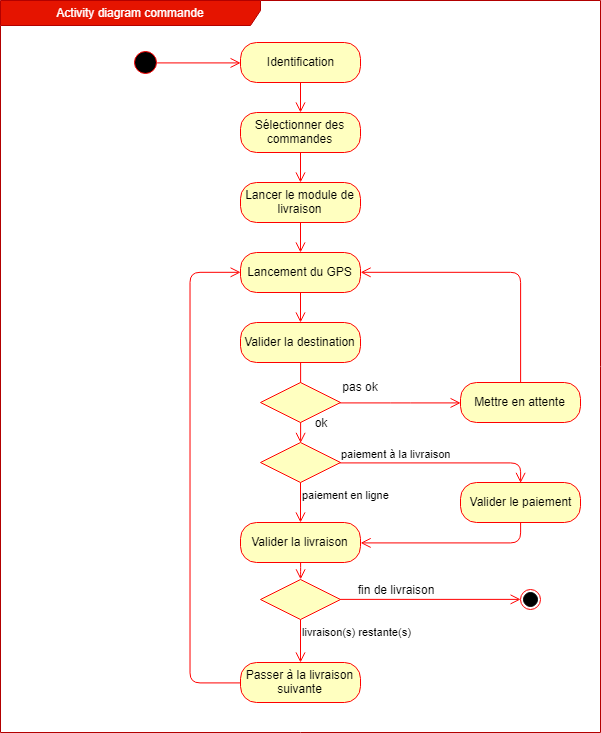

The diagram above was exported from draw.io. Its source (the exported page's mxGraphModel, read from the mxfile embedded in the PNG):
<mxGraphModel dx="1264" dy="629" grid="1" gridSize="10" guides="1" tooltips="1" connect="1" arrows="1" fold="1" page="1" pageScale="1" pageWidth="1169" pageHeight="827" math="0" shadow="0">
  <root>
    <mxCell id="0" />
    <mxCell id="1" parent="0" />
    <mxCell id="aBwffOoP8PxQftLafLlC-1" value="Activity diagram commande" style="shape=umlFrame;whiteSpace=wrap;html=1;labelBackgroundColor=none;strokeColor=#B20000;fillColor=#e51400;fontColor=#ffffff;width=260;height=25;" vertex="1" parent="1">
      <mxGeometry x="10" y="18" width="600" height="732" as="geometry" />
    </mxCell>
    <mxCell id="aBwffOoP8PxQftLafLlC-2" value="" style="ellipse;whiteSpace=wrap;html=1;aspect=fixed;strokeColor=#FF0000;" vertex="1" parent="1">
      <mxGeometry x="530" y="607" width="20" height="20" as="geometry" />
    </mxCell>
    <mxCell id="aBwffOoP8PxQftLafLlC-3" value="" style="ellipse;whiteSpace=wrap;html=1;aspect=fixed;labelBackgroundColor=#000000;fillColor=#000000;" vertex="1" parent="1">
      <mxGeometry x="533" y="610" width="14" height="14" as="geometry" />
    </mxCell>
    <mxCell id="aBwffOoP8PxQftLafLlC-4" value="" style="ellipse;html=1;shape=startState;fillColor=#000000;strokeColor=#ff0000;fontColor=#000000;" vertex="1" parent="1">
      <mxGeometry x="140" y="65" width="30" height="30" as="geometry" />
    </mxCell>
    <mxCell id="aBwffOoP8PxQftLafLlC-5" value="Identification" style="rounded=1;whiteSpace=wrap;html=1;arcSize=40;fontColor=#000000;fillColor=#ffffc0;strokeColor=#ff0000;" vertex="1" parent="1">
      <mxGeometry x="250" y="60" width="120" height="40" as="geometry" />
    </mxCell>
    <mxCell id="aBwffOoP8PxQftLafLlC-6" value="" style="edgeStyle=orthogonalEdgeStyle;html=1;verticalAlign=bottom;endArrow=open;endSize=8;strokeColor=#ff0000;" edge="1" source="aBwffOoP8PxQftLafLlC-5" parent="1">
      <mxGeometry relative="1" as="geometry">
        <mxPoint x="310" y="130" as="targetPoint" />
      </mxGeometry>
    </mxCell>
    <mxCell id="aBwffOoP8PxQftLafLlC-7" value="Sélectionner des commandes" style="rounded=1;whiteSpace=wrap;html=1;arcSize=40;fontColor=#000000;fillColor=#ffffc0;strokeColor=#ff0000;" vertex="1" parent="1">
      <mxGeometry x="250" y="130" width="120" height="40" as="geometry" />
    </mxCell>
    <mxCell id="aBwffOoP8PxQftLafLlC-8" value="" style="edgeStyle=orthogonalEdgeStyle;html=1;verticalAlign=bottom;endArrow=open;endSize=8;strokeColor=#ff0000;" edge="1" source="aBwffOoP8PxQftLafLlC-7" parent="1">
      <mxGeometry relative="1" as="geometry">
        <mxPoint x="310" y="200" as="targetPoint" />
      </mxGeometry>
    </mxCell>
    <mxCell id="aBwffOoP8PxQftLafLlC-9" value="Lancer le module de livraison" style="rounded=1;whiteSpace=wrap;html=1;arcSize=40;fontColor=#000000;fillColor=#ffffc0;strokeColor=#ff0000;" vertex="1" parent="1">
      <mxGeometry x="250" y="200" width="120" height="40" as="geometry" />
    </mxCell>
    <mxCell id="aBwffOoP8PxQftLafLlC-10" value="" style="edgeStyle=orthogonalEdgeStyle;html=1;verticalAlign=bottom;endArrow=open;endSize=8;strokeColor=#ff0000;" edge="1" source="aBwffOoP8PxQftLafLlC-9" parent="1">
      <mxGeometry relative="1" as="geometry">
        <mxPoint x="310" y="270" as="targetPoint" />
      </mxGeometry>
    </mxCell>
    <mxCell id="aBwffOoP8PxQftLafLlC-15" value="Lancement du GPS" style="rounded=1;whiteSpace=wrap;html=1;arcSize=40;fontColor=#000000;fillColor=#ffffc0;strokeColor=#ff0000;" vertex="1" parent="1">
      <mxGeometry x="250" y="270" width="120" height="40" as="geometry" />
    </mxCell>
    <mxCell id="aBwffOoP8PxQftLafLlC-16" value="" style="edgeStyle=orthogonalEdgeStyle;html=1;verticalAlign=bottom;endArrow=open;endSize=8;strokeColor=#ff0000;" edge="1" source="aBwffOoP8PxQftLafLlC-15" parent="1">
      <mxGeometry relative="1" as="geometry">
        <mxPoint x="310" y="340" as="targetPoint" />
      </mxGeometry>
    </mxCell>
    <mxCell id="aBwffOoP8PxQftLafLlC-17" value="" style="rhombus;whiteSpace=wrap;html=1;fillColor=#ffffc0;strokeColor=#ff0000;" vertex="1" parent="1">
      <mxGeometry x="270" y="460" width="80" height="40" as="geometry" />
    </mxCell>
    <mxCell id="aBwffOoP8PxQftLafLlC-18" value="paiement à la livraison" style="edgeStyle=orthogonalEdgeStyle;html=1;align=left;verticalAlign=bottom;endArrow=open;endSize=8;strokeColor=#ff0000;labelBackgroundColor=none;entryX=0.5;entryY=0;entryDx=0;entryDy=0;" edge="1" source="aBwffOoP8PxQftLafLlC-17" parent="1">
      <mxGeometry x="-1" relative="1" as="geometry">
        <mxPoint x="530.1176470588236" y="500.41176470588243" as="targetPoint" />
        <Array as="points">
          <mxPoint x="530" y="480" />
        </Array>
      </mxGeometry>
    </mxCell>
    <mxCell id="aBwffOoP8PxQftLafLlC-19" value="paiement en ligne" style="edgeStyle=orthogonalEdgeStyle;html=1;align=left;verticalAlign=top;endArrow=open;endSize=8;strokeColor=#ff0000;" edge="1" source="aBwffOoP8PxQftLafLlC-17" parent="1">
      <mxGeometry x="-1" relative="1" as="geometry">
        <mxPoint x="310" y="540" as="targetPoint" />
      </mxGeometry>
    </mxCell>
    <mxCell id="aBwffOoP8PxQftLafLlC-20" value="Valider la livraison" style="rounded=1;whiteSpace=wrap;html=1;arcSize=40;fontColor=#000000;fillColor=#ffffc0;strokeColor=#ff0000;" vertex="1" parent="1">
      <mxGeometry x="250" y="540" width="120" height="40" as="geometry" />
    </mxCell>
    <mxCell id="aBwffOoP8PxQftLafLlC-21" value="" style="edgeStyle=orthogonalEdgeStyle;html=1;verticalAlign=bottom;endArrow=open;endSize=8;strokeColor=#ff0000;labelBackgroundColor=none;entryX=0.5;entryY=0;entryDx=0;entryDy=0;" edge="1" source="aBwffOoP8PxQftLafLlC-20" parent="1" target="aBwffOoP8PxQftLafLlC-39">
      <mxGeometry relative="1" as="geometry">
        <mxPoint x="310" y="660" as="targetPoint" />
      </mxGeometry>
    </mxCell>
    <mxCell id="aBwffOoP8PxQftLafLlC-22" value="Valider le paiement" style="rounded=1;whiteSpace=wrap;html=1;arcSize=40;fontColor=#000000;fillColor=#ffffc0;strokeColor=#ff0000;" vertex="1" parent="1">
      <mxGeometry x="470" y="500" width="120" height="40" as="geometry" />
    </mxCell>
    <mxCell id="aBwffOoP8PxQftLafLlC-23" value="" style="edgeStyle=orthogonalEdgeStyle;html=1;verticalAlign=bottom;endArrow=open;endSize=8;strokeColor=#ff0000;labelBackgroundColor=none;entryX=1;entryY=0.5;entryDx=0;entryDy=0;" edge="1" parent="1" target="aBwffOoP8PxQftLafLlC-20">
      <mxGeometry relative="1" as="geometry">
        <mxPoint x="530" y="560" as="targetPoint" />
        <mxPoint x="530.1176470588236" y="540.0000000000002" as="sourcePoint" />
        <Array as="points">
          <mxPoint x="530" y="560" />
        </Array>
      </mxGeometry>
    </mxCell>
    <mxCell id="aBwffOoP8PxQftLafLlC-26" value="Valider la destination" style="rounded=1;whiteSpace=wrap;html=1;arcSize=40;fontColor=#000000;fillColor=#ffffc0;strokeColor=#ff0000;" vertex="1" parent="1">
      <mxGeometry x="250" y="340" width="120" height="40" as="geometry" />
    </mxCell>
    <mxCell id="aBwffOoP8PxQftLafLlC-27" value="" style="edgeStyle=orthogonalEdgeStyle;html=1;verticalAlign=bottom;endArrow=open;endSize=8;strokeColor=#ff0000;labelBackgroundColor=none;entryX=0.5;entryY=0;entryDx=0;entryDy=0;" edge="1" source="aBwffOoP8PxQftLafLlC-26" parent="1" target="aBwffOoP8PxQftLafLlC-17">
      <mxGeometry relative="1" as="geometry">
        <mxPoint x="310" y="410" as="targetPoint" />
      </mxGeometry>
    </mxCell>
    <mxCell id="aBwffOoP8PxQftLafLlC-31" value="" style="rhombus;whiteSpace=wrap;html=1;fillColor=#ffffc0;strokeColor=#ff0000;" vertex="1" parent="1">
      <mxGeometry x="270" y="400" width="80" height="40" as="geometry" />
    </mxCell>
    <mxCell id="aBwffOoP8PxQftLafLlC-33" value="" style="edgeStyle=orthogonalEdgeStyle;html=1;align=left;verticalAlign=top;endArrow=open;endSize=8;strokeColor=#ff0000;labelBackgroundColor=none;entryX=0;entryY=0.5;entryDx=0;entryDy=0;" edge="1" source="aBwffOoP8PxQftLafLlC-31" parent="1" target="aBwffOoP8PxQftLafLlC-48">
      <mxGeometry x="-1" relative="1" as="geometry">
        <mxPoint x="400" y="420" as="targetPoint" />
      </mxGeometry>
    </mxCell>
    <mxCell id="aBwffOoP8PxQftLafLlC-34" value="Passer à la livraison suivante" style="rounded=1;whiteSpace=wrap;html=1;arcSize=40;fontColor=#000000;fillColor=#ffffc0;strokeColor=#ff0000;" vertex="1" parent="1">
      <mxGeometry x="250" y="680" width="120" height="40" as="geometry" />
    </mxCell>
    <mxCell id="aBwffOoP8PxQftLafLlC-39" value="" style="rhombus;whiteSpace=wrap;html=1;fillColor=#ffffc0;strokeColor=#ff0000;" vertex="1" parent="1">
      <mxGeometry x="270" y="597" width="80" height="40" as="geometry" />
    </mxCell>
    <mxCell id="aBwffOoP8PxQftLafLlC-40" value="" style="edgeStyle=orthogonalEdgeStyle;html=1;align=left;verticalAlign=bottom;endArrow=open;endSize=8;strokeColor=#ff0000;labelBackgroundColor=none;entryX=0;entryY=0.5;entryDx=0;entryDy=0;" edge="1" source="aBwffOoP8PxQftLafLlC-39" parent="1" target="aBwffOoP8PxQftLafLlC-2">
      <mxGeometry x="-0.8" y="7" relative="1" as="geometry">
        <mxPoint x="450" y="617" as="targetPoint" />
        <mxPoint as="offset" />
      </mxGeometry>
    </mxCell>
    <mxCell id="aBwffOoP8PxQftLafLlC-41" value="livraison(s) restante(s)" style="edgeStyle=orthogonalEdgeStyle;html=1;align=left;verticalAlign=top;endArrow=open;endSize=8;strokeColor=#ff0000;labelBackgroundColor=none;" edge="1" source="aBwffOoP8PxQftLafLlC-39" parent="1">
      <mxGeometry x="-1" relative="1" as="geometry">
        <mxPoint x="310" y="680" as="targetPoint" />
      </mxGeometry>
    </mxCell>
    <mxCell id="aBwffOoP8PxQftLafLlC-43" value="fin de livraison" style="text;html=1;strokeColor=none;fillColor=none;align=center;verticalAlign=middle;whiteSpace=wrap;rounded=0;" vertex="1" parent="1">
      <mxGeometry x="360" y="597" width="90" height="20" as="geometry" />
    </mxCell>
    <mxCell id="aBwffOoP8PxQftLafLlC-44" value="" style="edgeStyle=orthogonalEdgeStyle;html=1;align=left;verticalAlign=top;endArrow=open;endSize=8;strokeColor=#ff0000;labelBackgroundColor=none;exitX=0;exitY=0.5;exitDx=0;exitDy=0;entryX=0;entryY=0.5;entryDx=0;entryDy=0;" edge="1" parent="1" source="aBwffOoP8PxQftLafLlC-34" target="aBwffOoP8PxQftLafLlC-15">
      <mxGeometry x="-1" relative="1" as="geometry">
        <mxPoint x="240" y="288" as="targetPoint" />
        <mxPoint x="320" y="647" as="sourcePoint" />
        <Array as="points">
          <mxPoint x="200" y="700" />
          <mxPoint x="200" y="290" />
        </Array>
      </mxGeometry>
    </mxCell>
    <mxCell id="aBwffOoP8PxQftLafLlC-45" value="pas ok" style="text;html=1;strokeColor=none;fillColor=none;align=center;verticalAlign=middle;whiteSpace=wrap;rounded=0;" vertex="1" parent="1">
      <mxGeometry x="350" y="393.5" width="40" height="20" as="geometry" />
    </mxCell>
    <mxCell id="aBwffOoP8PxQftLafLlC-47" value="ok" style="text;html=1;strokeColor=none;fillColor=none;align=center;verticalAlign=middle;whiteSpace=wrap;rounded=0;" vertex="1" parent="1">
      <mxGeometry x="310" y="430" width="40" height="20" as="geometry" />
    </mxCell>
    <mxCell id="aBwffOoP8PxQftLafLlC-48" value="Mettre en attente" style="rounded=1;whiteSpace=wrap;html=1;arcSize=40;fontColor=#000000;fillColor=#ffffc0;strokeColor=#ff0000;" vertex="1" parent="1">
      <mxGeometry x="470" y="400" width="120" height="40" as="geometry" />
    </mxCell>
    <mxCell id="aBwffOoP8PxQftLafLlC-49" value="" style="edgeStyle=orthogonalEdgeStyle;html=1;verticalAlign=bottom;endArrow=open;endSize=8;strokeColor=#ff0000;labelBackgroundColor=none;exitX=0.5;exitY=0;exitDx=0;exitDy=0;entryX=1;entryY=0.5;entryDx=0;entryDy=0;" edge="1" source="aBwffOoP8PxQftLafLlC-48" parent="1" target="aBwffOoP8PxQftLafLlC-15">
      <mxGeometry relative="1" as="geometry">
        <mxPoint x="530" y="490" as="targetPoint" />
      </mxGeometry>
    </mxCell>
    <mxCell id="aBwffOoP8PxQftLafLlC-50" value="" style="edgeStyle=orthogonalEdgeStyle;html=1;verticalAlign=bottom;endArrow=open;endSize=8;strokeColor=#ff0000;exitX=0.867;exitY=0.511;exitDx=0;exitDy=0;entryX=0;entryY=0.5;entryDx=0;entryDy=0;exitPerimeter=0;" edge="1" parent="1" source="aBwffOoP8PxQftLafLlC-4" target="aBwffOoP8PxQftLafLlC-5">
      <mxGeometry relative="1" as="geometry">
        <mxPoint x="320" y="140" as="targetPoint" />
        <mxPoint x="320" y="110" as="sourcePoint" />
      </mxGeometry>
    </mxCell>
  </root>
</mxGraphModel>